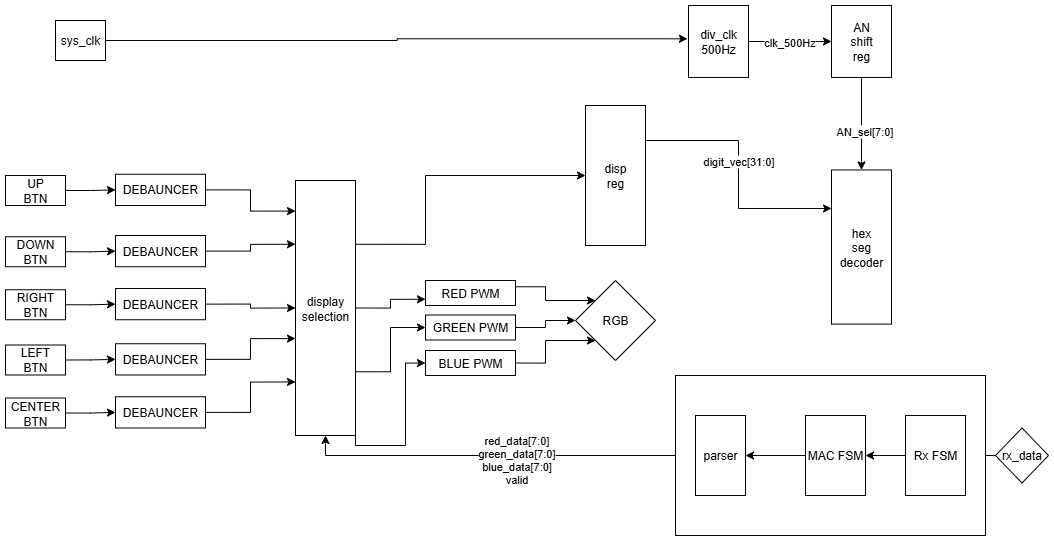

The diagram above was exported from draw.io. Its source (the exported page's mxGraphModel, read from the mxfile embedded in the PNG):
<mxGraphModel dx="1351" dy="994" grid="1" gridSize="10" guides="1" tooltips="1" connect="1" arrows="1" fold="1" page="1" pageScale="1" pageWidth="827" pageHeight="1169" math="0" shadow="0">
  <root>
    <mxCell id="0" />
    <mxCell id="1" parent="0" />
    <mxCell id="bwgqvEhCtdl0WaVIxtgL-1" style="edgeStyle=orthogonalEdgeStyle;rounded=0;orthogonalLoop=1;jettySize=auto;html=1;exitX=1;exitY=0.5;exitDx=0;exitDy=0;entryX=0;entryY=0.5;entryDx=0;entryDy=0;" parent="1" source="gQzmP7js9QcVPv8DC6sn-1" target="gQzmP7js9QcVPv8DC6sn-2" edge="1">
      <mxGeometry relative="1" as="geometry" />
    </mxCell>
    <mxCell id="gQzmP7js9QcVPv8DC6sn-1" value="UP&lt;br&gt;BTN" style="rounded=0;whiteSpace=wrap;html=1;" parent="1" vertex="1">
      <mxGeometry x="20" y="440" width="60" height="30" as="geometry" />
    </mxCell>
    <mxCell id="gQzmP7js9QcVPv8DC6sn-2" value="DEBAUNCER" style="rounded=0;whiteSpace=wrap;html=1;" parent="1" vertex="1">
      <mxGeometry x="130" y="438.75" width="90" height="31.25" as="geometry" />
    </mxCell>
    <mxCell id="gQzmP7js9QcVPv8DC6sn-167" style="edgeStyle=orthogonalEdgeStyle;rounded=0;orthogonalLoop=1;jettySize=auto;html=1;exitX=1;exitY=0.25;exitDx=0;exitDy=0;exitPerimeter=0;entryX=0;entryY=0.25;entryDx=0;entryDy=0;" parent="1" source="gQzmP7js9QcVPv8DC6sn-6" target="gQzmP7js9QcVPv8DC6sn-7" edge="1">
      <mxGeometry relative="1" as="geometry" />
    </mxCell>
    <mxCell id="gQzmP7js9QcVPv8DC6sn-168" value="digit_vec[31:0]" style="edgeLabel;html=1;align=center;verticalAlign=middle;resizable=0;points=[];" parent="gQzmP7js9QcVPv8DC6sn-167" vertex="1" connectable="0">
      <mxGeometry x="-0.108" y="-1" relative="1" as="geometry">
        <mxPoint as="offset" />
      </mxGeometry>
    </mxCell>
    <mxCell id="gQzmP7js9QcVPv8DC6sn-6" value="disp&lt;br&gt;reg" style="rounded=0;whiteSpace=wrap;html=1;points=[[0,0,0,0,0],[0,0.25,0,0,0],[0,0.5,0,0,0],[0,0.69,0,0,0],[0,0.88,0,0,0],[0,1,0,0,0],[0.25,0,0,0,0],[0.25,1,0,0,0],[0.5,0,0,0,0],[0.5,1,0,0,0],[0.75,0,0,0,0],[0.75,1,0,0,0],[1,0,0,0,0],[1,0.25,0,0,0],[1,0.5,0,0,0],[1,0.75,0,0,0],[1,1,0,0,0]];" parent="1" vertex="1">
      <mxGeometry x="600" y="370" width="60" height="140" as="geometry" />
    </mxCell>
    <mxCell id="0xI1liD2AmvCP5xMRjrR-9" style="edgeStyle=orthogonalEdgeStyle;rounded=0;orthogonalLoop=1;jettySize=auto;html=1;exitX=0;exitY=0.5;exitDx=0;exitDy=0;entryX=0.5;entryY=1;entryDx=0;entryDy=0;" parent="1" source="gQzmP7js9QcVPv8DC6sn-78" target="0xI1liD2AmvCP5xMRjrR-5" edge="1">
      <mxGeometry relative="1" as="geometry" />
    </mxCell>
    <mxCell id="b5zlWNWmdGfdGIrsDlb3-9" value="red_data[7:0]&lt;div&gt;green_data[7:0]&lt;/div&gt;&lt;div&gt;blue_data[7:0]&lt;/div&gt;&lt;div&gt;valid&lt;/div&gt;&lt;div&gt;&lt;br&gt;&lt;/div&gt;" style="edgeLabel;html=1;align=center;verticalAlign=middle;resizable=0;points=[];" parent="0xI1liD2AmvCP5xMRjrR-9" vertex="1" connectable="0">
      <mxGeometry x="-0.7129" y="-3" relative="1" as="geometry">
        <mxPoint x="-124" y="13" as="offset" />
      </mxGeometry>
    </mxCell>
    <mxCell id="gQzmP7js9QcVPv8DC6sn-143" value="&lt;div&gt;sys_clk&lt;/div&gt;" style="rounded=0;whiteSpace=wrap;html=1;" parent="1" vertex="1">
      <mxGeometry x="70" y="285" width="50" height="40" as="geometry" />
    </mxCell>
    <mxCell id="gQzmP7js9QcVPv8DC6sn-144" style="edgeStyle=orthogonalEdgeStyle;rounded=0;orthogonalLoop=1;jettySize=auto;html=1;exitX=1;exitY=0.5;exitDx=0;exitDy=0;entryX=-0.017;entryY=0.463;entryDx=0;entryDy=0;entryPerimeter=0;" parent="1" source="gQzmP7js9QcVPv8DC6sn-143" target="gQzmP7js9QcVPv8DC6sn-141" edge="1">
      <mxGeometry relative="1" as="geometry" />
    </mxCell>
    <mxCell id="FMB2VAzP5ueQKPpVv-KW-5" style="edgeStyle=orthogonalEdgeStyle;rounded=0;orthogonalLoop=1;jettySize=auto;html=1;exitX=0;exitY=0.5;exitDx=0;exitDy=0;entryX=1;entryY=0.5;entryDx=0;entryDy=0;" parent="1" source="FMB2VAzP5ueQKPpVv-KW-3" target="FMB2VAzP5ueQKPpVv-KW-2" edge="1">
      <mxGeometry relative="1" as="geometry" />
    </mxCell>
    <mxCell id="FMB2VAzP5ueQKPpVv-KW-3" value="rx_data" style="rhombus;whiteSpace=wrap;html=1;rounded=0;" parent="1" vertex="1">
      <mxGeometry x="1010" y="692.5" width="53" height="55" as="geometry" />
    </mxCell>
    <mxCell id="bwgqvEhCtdl0WaVIxtgL-31" style="edgeStyle=orthogonalEdgeStyle;rounded=0;orthogonalLoop=1;jettySize=auto;html=1;exitX=1;exitY=0.5;exitDx=0;exitDy=0;exitPerimeter=0;entryX=0;entryY=0.75;entryDx=0;entryDy=0;" parent="1" source="0xI1liD2AmvCP5xMRjrR-5" target="b5zlWNWmdGfdGIrsDlb3-1" edge="1">
      <mxGeometry relative="1" as="geometry" />
    </mxCell>
    <mxCell id="bwgqvEhCtdl0WaVIxtgL-32" style="edgeStyle=orthogonalEdgeStyle;rounded=0;orthogonalLoop=1;jettySize=auto;html=1;exitX=1;exitY=0.75;exitDx=0;exitDy=0;exitPerimeter=0;entryX=0;entryY=0.5;entryDx=0;entryDy=0;" parent="1" source="0xI1liD2AmvCP5xMRjrR-5" target="bwgqvEhCtdl0WaVIxtgL-27" edge="1">
      <mxGeometry relative="1" as="geometry" />
    </mxCell>
    <mxCell id="bwgqvEhCtdl0WaVIxtgL-33" style="edgeStyle=orthogonalEdgeStyle;rounded=0;orthogonalLoop=1;jettySize=auto;html=1;exitX=1;exitY=1;exitDx=0;exitDy=0;exitPerimeter=0;entryX=0;entryY=0.5;entryDx=0;entryDy=0;" parent="1" source="0xI1liD2AmvCP5xMRjrR-5" target="bwgqvEhCtdl0WaVIxtgL-28" edge="1">
      <mxGeometry relative="1" as="geometry">
        <Array as="points">
          <mxPoint x="370" y="710" />
          <mxPoint x="420" y="710" />
          <mxPoint x="420" y="627" />
        </Array>
      </mxGeometry>
    </mxCell>
    <mxCell id="0xI1liD2AmvCP5xMRjrR-5" value="display&lt;br&gt;selection" style="rounded=0;whiteSpace=wrap;html=1;points=[[0,0,0,0,0],[0,0.12,0,0,0],[0,0.25,0,0,0],[0,0.29,0,0,0],[0,0.45,0,0,0],[0,0.5,0,0,0],[0,0.62,0,0,0],[0,0.75,0,0,0],[0,0.79,0,0,0],[0,1,0,0,0],[0.25,0,0,0,0],[0.25,1,0,0,0],[0.5,0,0,0,0],[0.5,1,0,0,0],[0.75,0,0,0,0],[0.75,1,0,0,0],[1,0,0,0,0],[1,0.25,0,0,0],[1,0.5,0,0,0],[1,0.75,0,0,0],[1,1,0,0,0]];" parent="1" vertex="1">
      <mxGeometry x="310" y="445" width="60" height="255" as="geometry" />
    </mxCell>
    <mxCell id="bwgqvEhCtdl0WaVIxtgL-34" style="edgeStyle=orthogonalEdgeStyle;rounded=0;orthogonalLoop=1;jettySize=auto;html=1;exitX=1;exitY=0.25;exitDx=0;exitDy=0;entryX=0;entryY=0;entryDx=0;entryDy=0;" parent="1" source="b5zlWNWmdGfdGIrsDlb3-1" target="b5zlWNWmdGfdGIrsDlb3-7" edge="1">
      <mxGeometry relative="1" as="geometry" />
    </mxCell>
    <mxCell id="b5zlWNWmdGfdGIrsDlb3-1" value="RED PWM" style="rounded=0;whiteSpace=wrap;html=1;" parent="1" vertex="1">
      <mxGeometry x="440" y="545" width="90" height="25" as="geometry" />
    </mxCell>
    <mxCell id="b5zlWNWmdGfdGIrsDlb3-4" style="edgeStyle=orthogonalEdgeStyle;rounded=0;orthogonalLoop=1;jettySize=auto;html=1;exitX=1;exitY=0.25;exitDx=0;exitDy=0;entryX=0;entryY=0.5;entryDx=0;entryDy=0;entryPerimeter=0;" parent="1" source="0xI1liD2AmvCP5xMRjrR-5" target="gQzmP7js9QcVPv8DC6sn-6" edge="1">
      <mxGeometry relative="1" as="geometry">
        <Array as="points">
          <mxPoint x="440" y="509" />
          <mxPoint x="440" y="440" />
        </Array>
      </mxGeometry>
    </mxCell>
    <mxCell id="b5zlWNWmdGfdGIrsDlb3-7" value="RGB" style="rhombus;whiteSpace=wrap;html=1;rounded=0;" parent="1" vertex="1">
      <mxGeometry x="590" y="545" width="80" height="80" as="geometry" />
    </mxCell>
    <mxCell id="b5zlWNWmdGfdGIrsDlb3-13" value="" style="group" parent="1" vertex="1" connectable="0">
      <mxGeometry x="690" y="640" width="310" height="160" as="geometry" />
    </mxCell>
    <mxCell id="b5zlWNWmdGfdGIrsDlb3-12" value="" style="rounded=0;whiteSpace=wrap;html=1;" parent="b5zlWNWmdGfdGIrsDlb3-13" vertex="1">
      <mxGeometry width="310" height="160" as="geometry" />
    </mxCell>
    <mxCell id="gQzmP7js9QcVPv8DC6sn-78" value="parser" style="rounded=0;whiteSpace=wrap;html=1;" parent="b5zlWNWmdGfdGIrsDlb3-13" vertex="1">
      <mxGeometry x="20" y="40" width="50" height="80" as="geometry" />
    </mxCell>
    <mxCell id="FMB2VAzP5ueQKPpVv-KW-2" value="Rx FSM" style="rounded=0;whiteSpace=wrap;html=1;" parent="b5zlWNWmdGfdGIrsDlb3-13" vertex="1">
      <mxGeometry x="230" y="40" width="60" height="80" as="geometry" />
    </mxCell>
    <mxCell id="FMB2VAzP5ueQKPpVv-KW-6" value="MAC FSM" style="rounded=0;whiteSpace=wrap;html=1;" parent="b5zlWNWmdGfdGIrsDlb3-13" vertex="1">
      <mxGeometry x="130" y="40" width="60" height="80" as="geometry" />
    </mxCell>
    <mxCell id="FMB2VAzP5ueQKPpVv-KW-7" style="edgeStyle=orthogonalEdgeStyle;rounded=0;orthogonalLoop=1;jettySize=auto;html=1;exitX=0;exitY=0.5;exitDx=0;exitDy=0;entryX=1;entryY=0.5;entryDx=0;entryDy=0;" parent="b5zlWNWmdGfdGIrsDlb3-13" source="FMB2VAzP5ueQKPpVv-KW-2" target="FMB2VAzP5ueQKPpVv-KW-6" edge="1">
      <mxGeometry relative="1" as="geometry" />
    </mxCell>
    <mxCell id="0xI1liD2AmvCP5xMRjrR-3" style="edgeStyle=orthogonalEdgeStyle;rounded=0;orthogonalLoop=1;jettySize=auto;html=1;exitX=0;exitY=0.5;exitDx=0;exitDy=0;entryX=1;entryY=0.5;entryDx=0;entryDy=0;" parent="b5zlWNWmdGfdGIrsDlb3-13" source="FMB2VAzP5ueQKPpVv-KW-6" target="gQzmP7js9QcVPv8DC6sn-78" edge="1">
      <mxGeometry relative="1" as="geometry" />
    </mxCell>
    <mxCell id="bwgqvEhCtdl0WaVIxtgL-8" style="edgeStyle=orthogonalEdgeStyle;rounded=0;orthogonalLoop=1;jettySize=auto;html=1;exitX=1;exitY=0.5;exitDx=0;exitDy=0;entryX=0;entryY=0.5;entryDx=0;entryDy=0;" parent="1" source="bwgqvEhCtdl0WaVIxtgL-9" target="bwgqvEhCtdl0WaVIxtgL-10" edge="1">
      <mxGeometry relative="1" as="geometry" />
    </mxCell>
    <mxCell id="bwgqvEhCtdl0WaVIxtgL-9" value="DOWN&lt;br&gt;BTN" style="rounded=0;whiteSpace=wrap;html=1;" parent="1" vertex="1">
      <mxGeometry x="20" y="501.25" width="60" height="30" as="geometry" />
    </mxCell>
    <mxCell id="bwgqvEhCtdl0WaVIxtgL-10" value="DEBAUNCER" style="rounded=0;whiteSpace=wrap;html=1;" parent="1" vertex="1">
      <mxGeometry x="130" y="500" width="90" height="31.25" as="geometry" />
    </mxCell>
    <mxCell id="bwgqvEhCtdl0WaVIxtgL-11" style="edgeStyle=orthogonalEdgeStyle;rounded=0;orthogonalLoop=1;jettySize=auto;html=1;exitX=1;exitY=0.5;exitDx=0;exitDy=0;entryX=0;entryY=0.5;entryDx=0;entryDy=0;" parent="1" source="bwgqvEhCtdl0WaVIxtgL-12" target="bwgqvEhCtdl0WaVIxtgL-13" edge="1">
      <mxGeometry relative="1" as="geometry" />
    </mxCell>
    <mxCell id="bwgqvEhCtdl0WaVIxtgL-12" value="RIGHT&lt;br&gt;BTN" style="rounded=0;whiteSpace=wrap;html=1;" parent="1" vertex="1">
      <mxGeometry x="20" y="554.25" width="60" height="30" as="geometry" />
    </mxCell>
    <mxCell id="bwgqvEhCtdl0WaVIxtgL-13" value="DEBAUNCER" style="rounded=0;whiteSpace=wrap;html=1;" parent="1" vertex="1">
      <mxGeometry x="130" y="553" width="90" height="31.25" as="geometry" />
    </mxCell>
    <mxCell id="bwgqvEhCtdl0WaVIxtgL-14" style="edgeStyle=orthogonalEdgeStyle;rounded=0;orthogonalLoop=1;jettySize=auto;html=1;exitX=1;exitY=0.5;exitDx=0;exitDy=0;entryX=0;entryY=0.5;entryDx=0;entryDy=0;" parent="1" source="bwgqvEhCtdl0WaVIxtgL-15" target="bwgqvEhCtdl0WaVIxtgL-16" edge="1">
      <mxGeometry relative="1" as="geometry" />
    </mxCell>
    <mxCell id="bwgqvEhCtdl0WaVIxtgL-15" value="LEFT&lt;br&gt;BTN" style="rounded=0;whiteSpace=wrap;html=1;" parent="1" vertex="1">
      <mxGeometry x="20" y="609.5" width="60" height="30" as="geometry" />
    </mxCell>
    <mxCell id="bwgqvEhCtdl0WaVIxtgL-16" value="DEBAUNCER" style="rounded=0;whiteSpace=wrap;html=1;" parent="1" vertex="1">
      <mxGeometry x="130" y="608.25" width="90" height="31.25" as="geometry" />
    </mxCell>
    <mxCell id="bwgqvEhCtdl0WaVIxtgL-17" style="edgeStyle=orthogonalEdgeStyle;rounded=0;orthogonalLoop=1;jettySize=auto;html=1;exitX=1;exitY=0.5;exitDx=0;exitDy=0;entryX=0;entryY=0.5;entryDx=0;entryDy=0;" parent="1" source="bwgqvEhCtdl0WaVIxtgL-18" target="bwgqvEhCtdl0WaVIxtgL-19" edge="1">
      <mxGeometry relative="1" as="geometry" />
    </mxCell>
    <mxCell id="bwgqvEhCtdl0WaVIxtgL-18" value="CENTER&lt;br&gt;BTN" style="rounded=0;whiteSpace=wrap;html=1;" parent="1" vertex="1">
      <mxGeometry x="20" y="662.5" width="60" height="30" as="geometry" />
    </mxCell>
    <mxCell id="bwgqvEhCtdl0WaVIxtgL-19" value="DEBAUNCER" style="rounded=0;whiteSpace=wrap;html=1;" parent="1" vertex="1">
      <mxGeometry x="130" y="661.25" width="90" height="31.25" as="geometry" />
    </mxCell>
    <mxCell id="bwgqvEhCtdl0WaVIxtgL-20" style="edgeStyle=orthogonalEdgeStyle;rounded=0;orthogonalLoop=1;jettySize=auto;html=1;exitX=1;exitY=0.5;exitDx=0;exitDy=0;entryX=0;entryY=0.12;entryDx=0;entryDy=0;entryPerimeter=0;" parent="1" source="gQzmP7js9QcVPv8DC6sn-2" target="0xI1liD2AmvCP5xMRjrR-5" edge="1">
      <mxGeometry relative="1" as="geometry" />
    </mxCell>
    <mxCell id="bwgqvEhCtdl0WaVIxtgL-21" style="edgeStyle=orthogonalEdgeStyle;rounded=0;orthogonalLoop=1;jettySize=auto;html=1;exitX=1;exitY=0.5;exitDx=0;exitDy=0;entryX=0;entryY=0.25;entryDx=0;entryDy=0;entryPerimeter=0;" parent="1" source="bwgqvEhCtdl0WaVIxtgL-10" target="0xI1liD2AmvCP5xMRjrR-5" edge="1">
      <mxGeometry relative="1" as="geometry" />
    </mxCell>
    <mxCell id="bwgqvEhCtdl0WaVIxtgL-22" style="edgeStyle=orthogonalEdgeStyle;rounded=0;orthogonalLoop=1;jettySize=auto;html=1;exitX=1;exitY=0.5;exitDx=0;exitDy=0;entryX=0;entryY=0.5;entryDx=0;entryDy=0;entryPerimeter=0;" parent="1" source="bwgqvEhCtdl0WaVIxtgL-13" target="0xI1liD2AmvCP5xMRjrR-5" edge="1">
      <mxGeometry relative="1" as="geometry" />
    </mxCell>
    <mxCell id="bwgqvEhCtdl0WaVIxtgL-24" style="edgeStyle=orthogonalEdgeStyle;rounded=0;orthogonalLoop=1;jettySize=auto;html=1;exitX=1;exitY=0.5;exitDx=0;exitDy=0;entryX=0;entryY=0.62;entryDx=0;entryDy=0;entryPerimeter=0;" parent="1" source="bwgqvEhCtdl0WaVIxtgL-16" target="0xI1liD2AmvCP5xMRjrR-5" edge="1">
      <mxGeometry relative="1" as="geometry" />
    </mxCell>
    <mxCell id="bwgqvEhCtdl0WaVIxtgL-25" style="edgeStyle=orthogonalEdgeStyle;rounded=0;orthogonalLoop=1;jettySize=auto;html=1;exitX=1;exitY=0.5;exitDx=0;exitDy=0;entryX=0;entryY=0.79;entryDx=0;entryDy=0;entryPerimeter=0;" parent="1" source="bwgqvEhCtdl0WaVIxtgL-19" target="0xI1liD2AmvCP5xMRjrR-5" edge="1">
      <mxGeometry relative="1" as="geometry" />
    </mxCell>
    <mxCell id="bwgqvEhCtdl0WaVIxtgL-35" style="edgeStyle=orthogonalEdgeStyle;rounded=0;orthogonalLoop=1;jettySize=auto;html=1;exitX=1;exitY=0.5;exitDx=0;exitDy=0;entryX=0;entryY=0.5;entryDx=0;entryDy=0;" parent="1" source="bwgqvEhCtdl0WaVIxtgL-27" target="b5zlWNWmdGfdGIrsDlb3-7" edge="1">
      <mxGeometry relative="1" as="geometry" />
    </mxCell>
    <mxCell id="bwgqvEhCtdl0WaVIxtgL-27" value="GREEN PWM" style="rounded=0;whiteSpace=wrap;html=1;" parent="1" vertex="1">
      <mxGeometry x="440" y="579.5" width="90" height="25" as="geometry" />
    </mxCell>
    <mxCell id="bwgqvEhCtdl0WaVIxtgL-36" style="edgeStyle=orthogonalEdgeStyle;rounded=0;orthogonalLoop=1;jettySize=auto;html=1;exitX=1;exitY=0.5;exitDx=0;exitDy=0;entryX=0;entryY=1;entryDx=0;entryDy=0;" parent="1" source="bwgqvEhCtdl0WaVIxtgL-28" target="b5zlWNWmdGfdGIrsDlb3-7" edge="1">
      <mxGeometry relative="1" as="geometry" />
    </mxCell>
    <mxCell id="bwgqvEhCtdl0WaVIxtgL-28" value="BLUE PWM" style="rounded=0;whiteSpace=wrap;html=1;" parent="1" vertex="1">
      <mxGeometry x="440" y="615" width="90" height="25" as="geometry" />
    </mxCell>
    <mxCell id="gQzmP7js9QcVPv8DC6sn-7" value="hex&lt;br&gt;seg&lt;br&gt;decoder" style="rounded=0;whiteSpace=wrap;html=1;" parent="1" vertex="1">
      <mxGeometry x="846" y="434.44555555555553" width="60" height="154.16666666666666" as="geometry" />
    </mxCell>
    <mxCell id="gQzmP7js9QcVPv8DC6sn-141" value="div_clk&lt;br&gt;500Hz" style="rounded=0;whiteSpace=wrap;html=1;" parent="1" vertex="1">
      <mxGeometry x="703" y="270.0011111111111" width="60" height="71.94444444444444" as="geometry" />
    </mxCell>
    <mxCell id="gQzmP7js9QcVPv8DC6sn-142" value="AN&lt;div&gt;shift&lt;br&gt;reg&lt;/div&gt;" style="rounded=0;whiteSpace=wrap;html=1;" parent="1" vertex="1">
      <mxGeometry x="846" y="270.0011111111111" width="60" height="71.94444444444444" as="geometry" />
    </mxCell>
    <mxCell id="gQzmP7js9QcVPv8DC6sn-58" style="edgeStyle=orthogonalEdgeStyle;rounded=0;orthogonalLoop=1;jettySize=auto;html=1;entryX=0.5;entryY=0;entryDx=0;entryDy=0;exitX=0.5;exitY=1;exitDx=0;exitDy=0;" parent="1" source="gQzmP7js9QcVPv8DC6sn-142" target="gQzmP7js9QcVPv8DC6sn-7" edge="1">
      <mxGeometry relative="1" as="geometry">
        <mxPoint x="876" y="938.0566666666666" as="sourcePoint" />
      </mxGeometry>
    </mxCell>
    <mxCell id="gQzmP7js9QcVPv8DC6sn-59" value="AN_sel[7:0]" style="edgeLabel;html=1;align=center;verticalAlign=middle;resizable=0;points=[];" parent="gQzmP7js9QcVPv8DC6sn-58" vertex="1" connectable="0">
      <mxGeometry x="0.15" y="1" relative="1" as="geometry">
        <mxPoint x="1" as="offset" />
      </mxGeometry>
    </mxCell>
    <mxCell id="gQzmP7js9QcVPv8DC6sn-140" style="edgeStyle=orthogonalEdgeStyle;rounded=0;orthogonalLoop=1;jettySize=auto;html=1;entryX=0;entryY=0.5;entryDx=0;entryDy=0;" parent="1" source="gQzmP7js9QcVPv8DC6sn-141" target="gQzmP7js9QcVPv8DC6sn-142" edge="1">
      <mxGeometry relative="1" as="geometry" />
    </mxCell>
    <mxCell id="gQzmP7js9QcVPv8DC6sn-187" value="clk_500Hz" style="edgeLabel;html=1;align=center;verticalAlign=middle;resizable=0;points=[];" parent="gQzmP7js9QcVPv8DC6sn-140" vertex="1" connectable="0">
      <mxGeometry x="-0.0243" relative="1" as="geometry">
        <mxPoint as="offset" />
      </mxGeometry>
    </mxCell>
  </root>
</mxGraphModel>